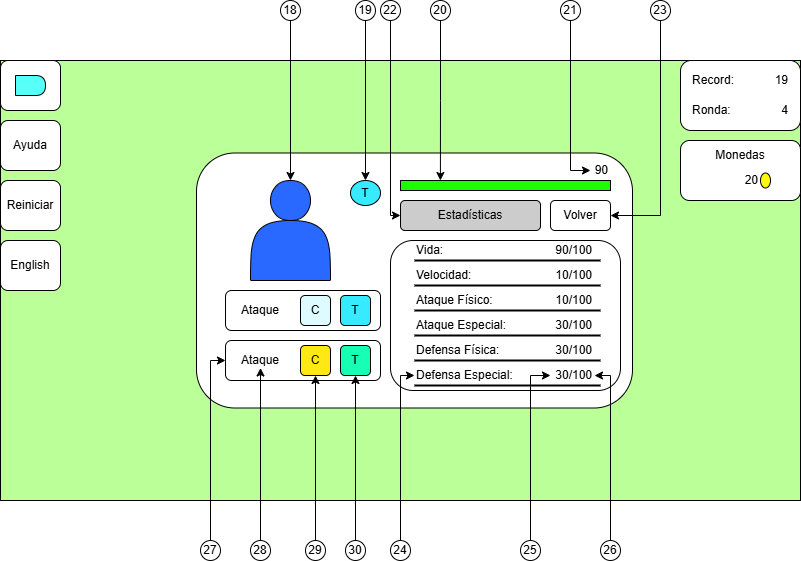

The diagram above was exported from draw.io. Its source (the exported page's mxGraphModel, read from the mxfile embedded in the PNG):
<mxGraphModel dx="1674" dy="746" grid="1" gridSize="10" guides="1" tooltips="1" connect="1" arrows="1" fold="1" page="1" pageScale="1" pageWidth="827" pageHeight="1169" math="0" shadow="0">
  <root>
    <mxCell id="0" />
    <mxCell id="1" parent="0" />
    <mxCell id="c8H7JrF5SumiA_Vo6Wky-1" value="" style="group" connectable="0" vertex="1" parent="1">
      <mxGeometry y="120" width="800" height="440" as="geometry" />
    </mxCell>
    <mxCell id="c8H7JrF5SumiA_Vo6Wky-2" value="" style="group" connectable="0" vertex="1" parent="c8H7JrF5SumiA_Vo6Wky-1">
      <mxGeometry width="800" height="440" as="geometry" />
    </mxCell>
    <mxCell id="c8H7JrF5SumiA_Vo6Wky-3" value="" style="group" connectable="0" vertex="1" parent="c8H7JrF5SumiA_Vo6Wky-2">
      <mxGeometry width="800" height="440" as="geometry" />
    </mxCell>
    <mxCell id="c8H7JrF5SumiA_Vo6Wky-4" value="" style="rounded=0;whiteSpace=wrap;html=1;fillColor=#BBFF99;container=0;" vertex="1" parent="c8H7JrF5SumiA_Vo6Wky-3">
      <mxGeometry width="800" height="440" as="geometry" />
    </mxCell>
    <mxCell id="c8H7JrF5SumiA_Vo6Wky-5" value="" style="rounded=1;whiteSpace=wrap;html=1;container=0;" vertex="1" parent="c8H7JrF5SumiA_Vo6Wky-3">
      <mxGeometry x="196" y="92.5" width="436" height="255" as="geometry" />
    </mxCell>
    <mxCell id="c8H7JrF5SumiA_Vo6Wky-6" value="" style="rounded=1;whiteSpace=wrap;html=1;" vertex="1" parent="c8H7JrF5SumiA_Vo6Wky-3">
      <mxGeometry width="60" height="50" as="geometry" />
    </mxCell>
    <mxCell id="c8H7JrF5SumiA_Vo6Wky-7" value="" style="shape=actor;whiteSpace=wrap;html=1;fillColor=#2969FF;" vertex="1" parent="c8H7JrF5SumiA_Vo6Wky-3">
      <mxGeometry x="250" y="120" width="80" height="100" as="geometry" />
    </mxCell>
    <mxCell id="c8H7JrF5SumiA_Vo6Wky-8" value="T" style="ellipse;whiteSpace=wrap;html=1;fillColor=#36EBFF;container=0;" vertex="1" parent="c8H7JrF5SumiA_Vo6Wky-3">
      <mxGeometry x="350" y="120" width="30" height="25" as="geometry" />
    </mxCell>
    <mxCell id="c8H7JrF5SumiA_Vo6Wky-9" value="" style="rounded=0;whiteSpace=wrap;html=1;fillColor=#1CFF03;container=0;" vertex="1" parent="c8H7JrF5SumiA_Vo6Wky-3">
      <mxGeometry x="400" y="120" width="210" height="10" as="geometry" />
    </mxCell>
    <mxCell id="c8H7JrF5SumiA_Vo6Wky-10" value="" style="group" connectable="0" vertex="1" parent="c8H7JrF5SumiA_Vo6Wky-3">
      <mxGeometry x="225" y="230" width="155" height="40" as="geometry" />
    </mxCell>
    <mxCell id="c8H7JrF5SumiA_Vo6Wky-11" value="" style="rounded=1;whiteSpace=wrap;html=1;" vertex="1" parent="c8H7JrF5SumiA_Vo6Wky-10">
      <mxGeometry width="155" height="40" as="geometry" />
    </mxCell>
    <mxCell id="c8H7JrF5SumiA_Vo6Wky-12" value="Ataque" style="text;html=1;align=center;verticalAlign=middle;whiteSpace=wrap;rounded=0;" vertex="1" parent="c8H7JrF5SumiA_Vo6Wky-10">
      <mxGeometry x="15" y="12.5" width="40" height="15" as="geometry" />
    </mxCell>
    <mxCell id="c8H7JrF5SumiA_Vo6Wky-13" value="T" style="rounded=1;whiteSpace=wrap;html=1;fillColor=#36EBFF;" vertex="1" parent="c8H7JrF5SumiA_Vo6Wky-10">
      <mxGeometry x="115" y="5" width="30" height="30" as="geometry" />
    </mxCell>
    <mxCell id="c8H7JrF5SumiA_Vo6Wky-14" value="C" style="rounded=1;whiteSpace=wrap;html=1;fillColor=#DEFCFF;" vertex="1" parent="c8H7JrF5SumiA_Vo6Wky-10">
      <mxGeometry x="75" y="5" width="30" height="30" as="geometry" />
    </mxCell>
    <mxCell id="c8H7JrF5SumiA_Vo6Wky-15" value="" style="group" connectable="0" vertex="1" parent="c8H7JrF5SumiA_Vo6Wky-3">
      <mxGeometry x="225" y="280" width="155" height="40" as="geometry" />
    </mxCell>
    <mxCell id="c8H7JrF5SumiA_Vo6Wky-16" value="" style="rounded=1;whiteSpace=wrap;html=1;" vertex="1" parent="c8H7JrF5SumiA_Vo6Wky-15">
      <mxGeometry width="155" height="40" as="geometry" />
    </mxCell>
    <mxCell id="c8H7JrF5SumiA_Vo6Wky-17" value="Ataque" style="text;html=1;align=center;verticalAlign=middle;whiteSpace=wrap;rounded=0;" vertex="1" parent="c8H7JrF5SumiA_Vo6Wky-15">
      <mxGeometry x="15" y="12.5" width="40" height="15" as="geometry" />
    </mxCell>
    <mxCell id="c8H7JrF5SumiA_Vo6Wky-18" value="T" style="rounded=1;whiteSpace=wrap;html=1;fillColor=#17FFB2;" vertex="1" parent="c8H7JrF5SumiA_Vo6Wky-15">
      <mxGeometry x="115" y="5" width="30" height="30" as="geometry" />
    </mxCell>
    <mxCell id="c8H7JrF5SumiA_Vo6Wky-19" value="C" style="rounded=1;whiteSpace=wrap;html=1;fillColor=#FFE814;" vertex="1" parent="c8H7JrF5SumiA_Vo6Wky-15">
      <mxGeometry x="75" y="5" width="30" height="30" as="geometry" />
    </mxCell>
    <mxCell id="c8H7JrF5SumiA_Vo6Wky-20" value="" style="rounded=1;whiteSpace=wrap;html=1;" vertex="1" parent="c8H7JrF5SumiA_Vo6Wky-3">
      <mxGeometry x="390" y="180" width="230" height="150" as="geometry" />
    </mxCell>
    <mxCell id="c8H7JrF5SumiA_Vo6Wky-21" value="Estadísticas" style="rounded=1;whiteSpace=wrap;html=1;fillColor=#CCCCCC;" vertex="1" parent="c8H7JrF5SumiA_Vo6Wky-3">
      <mxGeometry x="400" y="140" width="140" height="30" as="geometry" />
    </mxCell>
    <mxCell id="c8H7JrF5SumiA_Vo6Wky-22" value="Volver" style="rounded=1;whiteSpace=wrap;html=1;" vertex="1" parent="c8H7JrF5SumiA_Vo6Wky-3">
      <mxGeometry x="550" y="140" width="60" height="30" as="geometry" />
    </mxCell>
    <mxCell id="c8H7JrF5SumiA_Vo6Wky-23" value="" style="shape=delay;whiteSpace=wrap;html=1;fillColor=#57FFF9;" vertex="1" parent="c8H7JrF5SumiA_Vo6Wky-3">
      <mxGeometry x="15" y="15" width="30" height="20" as="geometry" />
    </mxCell>
    <mxCell id="c8H7JrF5SumiA_Vo6Wky-24" value="" style="group" connectable="0" vertex="1" parent="c8H7JrF5SumiA_Vo6Wky-3">
      <mxGeometry x="414" y="205" width="196" height="25" as="geometry" />
    </mxCell>
    <mxCell id="c8H7JrF5SumiA_Vo6Wky-25" value="Velocidad:" style="text;html=1;align=left;verticalAlign=middle;whiteSpace=wrap;rounded=0;" vertex="1" parent="c8H7JrF5SumiA_Vo6Wky-24">
      <mxGeometry width="116" height="20" as="geometry" />
    </mxCell>
    <mxCell id="c8H7JrF5SumiA_Vo6Wky-26" value="10/100" style="text;html=1;align=right;verticalAlign=middle;whiteSpace=wrap;rounded=0;" vertex="1" parent="c8H7JrF5SumiA_Vo6Wky-24">
      <mxGeometry x="126" width="54" height="20" as="geometry" />
    </mxCell>
    <mxCell id="c8H7JrF5SumiA_Vo6Wky-27" value="" style="line;strokeWidth=2;html=1;" vertex="1" parent="c8H7JrF5SumiA_Vo6Wky-24">
      <mxGeometry y="15" width="186" height="10" as="geometry" />
    </mxCell>
    <mxCell id="c8H7JrF5SumiA_Vo6Wky-28" value="" style="group" connectable="0" vertex="1" parent="c8H7JrF5SumiA_Vo6Wky-24">
      <mxGeometry y="-25" width="196" height="25" as="geometry" />
    </mxCell>
    <mxCell id="c8H7JrF5SumiA_Vo6Wky-29" value="Vida:" style="text;html=1;align=left;verticalAlign=middle;whiteSpace=wrap;rounded=0;" vertex="1" parent="c8H7JrF5SumiA_Vo6Wky-28">
      <mxGeometry width="116" height="20" as="geometry" />
    </mxCell>
    <mxCell id="c8H7JrF5SumiA_Vo6Wky-30" value="90/100" style="text;html=1;align=right;verticalAlign=middle;whiteSpace=wrap;rounded=0;" vertex="1" parent="c8H7JrF5SumiA_Vo6Wky-28">
      <mxGeometry x="126" width="54" height="20" as="geometry" />
    </mxCell>
    <mxCell id="c8H7JrF5SumiA_Vo6Wky-31" value="" style="line;strokeWidth=2;html=1;" vertex="1" parent="c8H7JrF5SumiA_Vo6Wky-28">
      <mxGeometry y="15" width="186" height="10" as="geometry" />
    </mxCell>
    <mxCell id="c8H7JrF5SumiA_Vo6Wky-32" value="" style="group" connectable="0" vertex="1" parent="c8H7JrF5SumiA_Vo6Wky-3">
      <mxGeometry x="414" y="305" width="196" height="25" as="geometry" />
    </mxCell>
    <mxCell id="c8H7JrF5SumiA_Vo6Wky-33" value="Defensa Especial:" style="text;html=1;align=left;verticalAlign=middle;whiteSpace=wrap;rounded=0;" vertex="1" parent="c8H7JrF5SumiA_Vo6Wky-32">
      <mxGeometry width="116" height="20" as="geometry" />
    </mxCell>
    <mxCell id="c8H7JrF5SumiA_Vo6Wky-34" value="30/100" style="text;html=1;align=right;verticalAlign=middle;whiteSpace=wrap;rounded=0;" vertex="1" parent="c8H7JrF5SumiA_Vo6Wky-32">
      <mxGeometry x="126" width="54" height="20" as="geometry" />
    </mxCell>
    <mxCell id="c8H7JrF5SumiA_Vo6Wky-35" value="" style="line;strokeWidth=2;html=1;" vertex="1" parent="c8H7JrF5SumiA_Vo6Wky-32">
      <mxGeometry y="15" width="186" height="10" as="geometry" />
    </mxCell>
    <mxCell id="c8H7JrF5SumiA_Vo6Wky-36" value="90" style="text;html=1;align=right;verticalAlign=middle;whiteSpace=wrap;rounded=0;" vertex="1" parent="c8H7JrF5SumiA_Vo6Wky-3">
      <mxGeometry x="580" y="100" width="30" height="20" as="geometry" />
    </mxCell>
    <mxCell id="c8H7JrF5SumiA_Vo6Wky-37" value="Ayuda" style="rounded=1;whiteSpace=wrap;html=1;" vertex="1" parent="c8H7JrF5SumiA_Vo6Wky-3">
      <mxGeometry y="60" width="60" height="50" as="geometry" />
    </mxCell>
    <mxCell id="c8H7JrF5SumiA_Vo6Wky-38" value="" style="group" connectable="0" vertex="1" parent="c8H7JrF5SumiA_Vo6Wky-3">
      <mxGeometry x="680" width="120" height="70" as="geometry" />
    </mxCell>
    <mxCell id="c8H7JrF5SumiA_Vo6Wky-39" value="" style="rounded=1;whiteSpace=wrap;html=1;" vertex="1" parent="c8H7JrF5SumiA_Vo6Wky-38">
      <mxGeometry width="120" height="70" as="geometry" />
    </mxCell>
    <mxCell id="c8H7JrF5SumiA_Vo6Wky-40" value="Record:" style="text;html=1;align=left;verticalAlign=middle;whiteSpace=wrap;rounded=0;" vertex="1" parent="c8H7JrF5SumiA_Vo6Wky-38">
      <mxGeometry x="10" y="5" width="60" height="30" as="geometry" />
    </mxCell>
    <mxCell id="c8H7JrF5SumiA_Vo6Wky-41" value="19" style="text;html=1;align=right;verticalAlign=middle;whiteSpace=wrap;rounded=0;" vertex="1" parent="c8H7JrF5SumiA_Vo6Wky-38">
      <mxGeometry x="80" y="5" width="30" height="30" as="geometry" />
    </mxCell>
    <mxCell id="c8H7JrF5SumiA_Vo6Wky-42" value="Ronda:" style="text;html=1;align=left;verticalAlign=middle;whiteSpace=wrap;rounded=0;" vertex="1" parent="c8H7JrF5SumiA_Vo6Wky-38">
      <mxGeometry x="10" y="35" width="60" height="30" as="geometry" />
    </mxCell>
    <mxCell id="c8H7JrF5SumiA_Vo6Wky-43" value="4" style="text;html=1;align=right;verticalAlign=middle;whiteSpace=wrap;rounded=0;" vertex="1" parent="c8H7JrF5SumiA_Vo6Wky-38">
      <mxGeometry x="80" y="35" width="30" height="30" as="geometry" />
    </mxCell>
    <mxCell id="c8H7JrF5SumiA_Vo6Wky-44" value="Reiniciar" style="rounded=1;whiteSpace=wrap;html=1;" vertex="1" parent="c8H7JrF5SumiA_Vo6Wky-3">
      <mxGeometry y="120" width="60" height="50" as="geometry" />
    </mxCell>
    <mxCell id="c8H7JrF5SumiA_Vo6Wky-45" value="" style="group" connectable="0" vertex="1" parent="c8H7JrF5SumiA_Vo6Wky-3">
      <mxGeometry x="680" y="80" width="120" height="60" as="geometry" />
    </mxCell>
    <mxCell id="c8H7JrF5SumiA_Vo6Wky-46" value="" style="rounded=1;whiteSpace=wrap;html=1;" vertex="1" parent="c8H7JrF5SumiA_Vo6Wky-45">
      <mxGeometry width="120" height="60" as="geometry" />
    </mxCell>
    <mxCell id="c8H7JrF5SumiA_Vo6Wky-47" value="Monedas" style="text;html=1;align=center;verticalAlign=middle;whiteSpace=wrap;rounded=0;" vertex="1" parent="c8H7JrF5SumiA_Vo6Wky-45">
      <mxGeometry x="30" width="60" height="30" as="geometry" />
    </mxCell>
    <mxCell id="c8H7JrF5SumiA_Vo6Wky-48" value="20" style="text;html=1;align=right;verticalAlign=middle;whiteSpace=wrap;rounded=0;" vertex="1" parent="c8H7JrF5SumiA_Vo6Wky-45">
      <mxGeometry x="30" y="30" width="50" height="20" as="geometry" />
    </mxCell>
    <mxCell id="c8H7JrF5SumiA_Vo6Wky-49" value="" style="ellipse;whiteSpace=wrap;html=1;fillColor=#FFF714;" vertex="1" parent="c8H7JrF5SumiA_Vo6Wky-45">
      <mxGeometry x="80" y="32.5" width="10" height="15" as="geometry" />
    </mxCell>
    <mxCell id="c8H7JrF5SumiA_Vo6Wky-50" value="" style="group" connectable="0" vertex="1" parent="c8H7JrF5SumiA_Vo6Wky-2">
      <mxGeometry x="414" y="255" width="196" height="25" as="geometry" />
    </mxCell>
    <mxCell id="c8H7JrF5SumiA_Vo6Wky-51" value="Ataque Especial:" style="text;html=1;align=left;verticalAlign=middle;whiteSpace=wrap;rounded=0;" vertex="1" parent="c8H7JrF5SumiA_Vo6Wky-50">
      <mxGeometry width="116" height="20" as="geometry" />
    </mxCell>
    <mxCell id="c8H7JrF5SumiA_Vo6Wky-52" value="30/100" style="text;html=1;align=right;verticalAlign=middle;whiteSpace=wrap;rounded=0;" vertex="1" parent="c8H7JrF5SumiA_Vo6Wky-50">
      <mxGeometry x="126" width="54" height="20" as="geometry" />
    </mxCell>
    <mxCell id="c8H7JrF5SumiA_Vo6Wky-53" value="" style="line;strokeWidth=2;html=1;" vertex="1" parent="c8H7JrF5SumiA_Vo6Wky-50">
      <mxGeometry y="15" width="186" height="10" as="geometry" />
    </mxCell>
    <mxCell id="c8H7JrF5SumiA_Vo6Wky-54" value="" style="group" connectable="0" vertex="1" parent="c8H7JrF5SumiA_Vo6Wky-50">
      <mxGeometry y="-25" width="196" height="25" as="geometry" />
    </mxCell>
    <mxCell id="c8H7JrF5SumiA_Vo6Wky-55" value="Ataque Físico:" style="text;html=1;align=left;verticalAlign=middle;whiteSpace=wrap;rounded=0;" vertex="1" parent="c8H7JrF5SumiA_Vo6Wky-54">
      <mxGeometry width="116" height="20" as="geometry" />
    </mxCell>
    <mxCell id="c8H7JrF5SumiA_Vo6Wky-56" value="10/100" style="text;html=1;align=right;verticalAlign=middle;whiteSpace=wrap;rounded=0;" vertex="1" parent="c8H7JrF5SumiA_Vo6Wky-54">
      <mxGeometry x="126" width="54" height="20" as="geometry" />
    </mxCell>
    <mxCell id="c8H7JrF5SumiA_Vo6Wky-57" value="" style="line;strokeWidth=2;html=1;" vertex="1" parent="c8H7JrF5SumiA_Vo6Wky-54">
      <mxGeometry y="15" width="186" height="10" as="geometry" />
    </mxCell>
    <mxCell id="c8H7JrF5SumiA_Vo6Wky-58" value="" style="group" connectable="0" vertex="1" parent="c8H7JrF5SumiA_Vo6Wky-2">
      <mxGeometry x="414" y="280" width="196" height="25" as="geometry" />
    </mxCell>
    <mxCell id="c8H7JrF5SumiA_Vo6Wky-59" value="Defensa Física:" style="text;html=1;align=left;verticalAlign=middle;whiteSpace=wrap;rounded=0;" vertex="1" parent="c8H7JrF5SumiA_Vo6Wky-58">
      <mxGeometry width="116" height="20" as="geometry" />
    </mxCell>
    <mxCell id="c8H7JrF5SumiA_Vo6Wky-60" value="30/100" style="text;html=1;align=right;verticalAlign=middle;whiteSpace=wrap;rounded=0;" vertex="1" parent="c8H7JrF5SumiA_Vo6Wky-58">
      <mxGeometry x="126" width="54" height="20" as="geometry" />
    </mxCell>
    <mxCell id="c8H7JrF5SumiA_Vo6Wky-61" value="" style="line;strokeWidth=2;html=1;" vertex="1" parent="c8H7JrF5SumiA_Vo6Wky-58">
      <mxGeometry y="15" width="186" height="10" as="geometry" />
    </mxCell>
    <mxCell id="c8H7JrF5SumiA_Vo6Wky-62" value="English" style="rounded=1;whiteSpace=wrap;html=1;" vertex="1" parent="c8H7JrF5SumiA_Vo6Wky-1">
      <mxGeometry y="180" width="60" height="50" as="geometry" />
    </mxCell>
    <mxCell id="rpXMaFSrSHhawCG5qvrH-2" style="edgeStyle=orthogonalEdgeStyle;rounded=0;orthogonalLoop=1;jettySize=auto;html=1;entryX=0.5;entryY=0;entryDx=0;entryDy=0;" edge="1" parent="1" source="rpXMaFSrSHhawCG5qvrH-1" target="c8H7JrF5SumiA_Vo6Wky-7">
      <mxGeometry relative="1" as="geometry" />
    </mxCell>
    <mxCell id="rpXMaFSrSHhawCG5qvrH-1" value="18" style="ellipse;whiteSpace=wrap;html=1;aspect=fixed;" vertex="1" parent="1">
      <mxGeometry x="280" y="60" width="20" height="20" as="geometry" />
    </mxCell>
    <mxCell id="JmqYNHwU7kEIVVAE-kpi-2" style="edgeStyle=orthogonalEdgeStyle;rounded=0;orthogonalLoop=1;jettySize=auto;html=1;entryX=0.5;entryY=0;entryDx=0;entryDy=0;" edge="1" parent="1" source="JmqYNHwU7kEIVVAE-kpi-1" target="c8H7JrF5SumiA_Vo6Wky-8">
      <mxGeometry relative="1" as="geometry" />
    </mxCell>
    <mxCell id="JmqYNHwU7kEIVVAE-kpi-1" value="19" style="ellipse;whiteSpace=wrap;html=1;aspect=fixed;" vertex="1" parent="1">
      <mxGeometry x="355" y="60" width="20" height="20" as="geometry" />
    </mxCell>
    <mxCell id="JmqYNHwU7kEIVVAE-kpi-4" style="edgeStyle=orthogonalEdgeStyle;rounded=0;orthogonalLoop=1;jettySize=auto;html=1;entryX=0.19;entryY=0;entryDx=0;entryDy=0;entryPerimeter=0;" edge="1" parent="1" source="JmqYNHwU7kEIVVAE-kpi-3" target="c8H7JrF5SumiA_Vo6Wky-9">
      <mxGeometry relative="1" as="geometry">
        <Array as="points" />
      </mxGeometry>
    </mxCell>
    <mxCell id="JmqYNHwU7kEIVVAE-kpi-3" value="20" style="ellipse;whiteSpace=wrap;html=1;aspect=fixed;" vertex="1" parent="1">
      <mxGeometry x="430" y="60" width="20" height="20" as="geometry" />
    </mxCell>
    <mxCell id="JmqYNHwU7kEIVVAE-kpi-8" style="edgeStyle=orthogonalEdgeStyle;rounded=0;orthogonalLoop=1;jettySize=auto;html=1;" edge="1" parent="1" source="JmqYNHwU7kEIVVAE-kpi-7">
      <mxGeometry relative="1" as="geometry">
        <mxPoint x="590" y="230" as="targetPoint" />
        <Array as="points">
          <mxPoint x="570" y="230" />
        </Array>
      </mxGeometry>
    </mxCell>
    <mxCell id="JmqYNHwU7kEIVVAE-kpi-7" value="21" style="ellipse;whiteSpace=wrap;html=1;aspect=fixed;" vertex="1" parent="1">
      <mxGeometry x="560" y="60" width="20" height="20" as="geometry" />
    </mxCell>
    <mxCell id="JmqYNHwU7kEIVVAE-kpi-11" style="edgeStyle=orthogonalEdgeStyle;rounded=0;orthogonalLoop=1;jettySize=auto;html=1;entryX=0;entryY=0.5;entryDx=0;entryDy=0;" edge="1" parent="1" source="JmqYNHwU7kEIVVAE-kpi-10" target="c8H7JrF5SumiA_Vo6Wky-21">
      <mxGeometry relative="1" as="geometry">
        <Array as="points">
          <mxPoint x="390" y="275" />
        </Array>
      </mxGeometry>
    </mxCell>
    <mxCell id="JmqYNHwU7kEIVVAE-kpi-10" value="22" style="ellipse;whiteSpace=wrap;html=1;aspect=fixed;" vertex="1" parent="1">
      <mxGeometry x="380" y="60" width="20" height="20" as="geometry" />
    </mxCell>
    <mxCell id="JmqYNHwU7kEIVVAE-kpi-13" style="edgeStyle=orthogonalEdgeStyle;rounded=0;orthogonalLoop=1;jettySize=auto;html=1;entryX=1;entryY=0.5;entryDx=0;entryDy=0;" edge="1" parent="1" source="JmqYNHwU7kEIVVAE-kpi-12" target="c8H7JrF5SumiA_Vo6Wky-22">
      <mxGeometry relative="1" as="geometry">
        <Array as="points">
          <mxPoint x="660" y="275" />
        </Array>
      </mxGeometry>
    </mxCell>
    <mxCell id="JmqYNHwU7kEIVVAE-kpi-12" value="23" style="ellipse;whiteSpace=wrap;html=1;aspect=fixed;" vertex="1" parent="1">
      <mxGeometry x="650" y="60" width="20" height="20" as="geometry" />
    </mxCell>
    <mxCell id="JmqYNHwU7kEIVVAE-kpi-16" style="edgeStyle=orthogonalEdgeStyle;rounded=0;orthogonalLoop=1;jettySize=auto;html=1;entryX=0;entryY=0.5;entryDx=0;entryDy=0;" edge="1" parent="1" source="JmqYNHwU7kEIVVAE-kpi-14" target="c8H7JrF5SumiA_Vo6Wky-33">
      <mxGeometry relative="1" as="geometry">
        <Array as="points">
          <mxPoint x="400" y="435" />
        </Array>
      </mxGeometry>
    </mxCell>
    <mxCell id="JmqYNHwU7kEIVVAE-kpi-14" value="24" style="ellipse;whiteSpace=wrap;html=1;aspect=fixed;" vertex="1" parent="1">
      <mxGeometry x="390" y="600" width="20" height="20" as="geometry" />
    </mxCell>
    <mxCell id="JmqYNHwU7kEIVVAE-kpi-21" style="edgeStyle=orthogonalEdgeStyle;rounded=0;orthogonalLoop=1;jettySize=auto;html=1;entryX=0.185;entryY=0.5;entryDx=0;entryDy=0;entryPerimeter=0;" edge="1" parent="1" source="JmqYNHwU7kEIVVAE-kpi-20" target="c8H7JrF5SumiA_Vo6Wky-34">
      <mxGeometry relative="1" as="geometry">
        <Array as="points">
          <mxPoint x="530" y="435" />
        </Array>
      </mxGeometry>
    </mxCell>
    <mxCell id="JmqYNHwU7kEIVVAE-kpi-20" value="25" style="ellipse;whiteSpace=wrap;html=1;aspect=fixed;" vertex="1" parent="1">
      <mxGeometry x="520" y="600" width="20" height="20" as="geometry" />
    </mxCell>
    <mxCell id="JmqYNHwU7kEIVVAE-kpi-22" value="26" style="ellipse;whiteSpace=wrap;html=1;aspect=fixed;" vertex="1" parent="1">
      <mxGeometry x="600" y="600" width="20" height="20" as="geometry" />
    </mxCell>
    <mxCell id="JmqYNHwU7kEIVVAE-kpi-23" style="edgeStyle=orthogonalEdgeStyle;rounded=0;orthogonalLoop=1;jettySize=auto;html=1;entryX=1;entryY=0.5;entryDx=0;entryDy=0;" edge="1" parent="1" source="JmqYNHwU7kEIVVAE-kpi-22" target="c8H7JrF5SumiA_Vo6Wky-34">
      <mxGeometry relative="1" as="geometry">
        <mxPoint x="600" y="440" as="targetPoint" />
        <Array as="points">
          <mxPoint x="610" y="435" />
        </Array>
      </mxGeometry>
    </mxCell>
    <mxCell id="JmqYNHwU7kEIVVAE-kpi-25" style="edgeStyle=orthogonalEdgeStyle;rounded=0;orthogonalLoop=1;jettySize=auto;html=1;entryX=0.5;entryY=1;entryDx=0;entryDy=0;" edge="1" parent="1" source="JmqYNHwU7kEIVVAE-kpi-24" target="c8H7JrF5SumiA_Vo6Wky-18">
      <mxGeometry relative="1" as="geometry" />
    </mxCell>
    <mxCell id="JmqYNHwU7kEIVVAE-kpi-24" value="30" style="ellipse;whiteSpace=wrap;html=1;aspect=fixed;" vertex="1" parent="1">
      <mxGeometry x="345" y="600" width="20" height="20" as="geometry" />
    </mxCell>
    <mxCell id="JmqYNHwU7kEIVVAE-kpi-27" style="edgeStyle=orthogonalEdgeStyle;rounded=0;orthogonalLoop=1;jettySize=auto;html=1;entryX=0.5;entryY=1;entryDx=0;entryDy=0;" edge="1" parent="1" source="JmqYNHwU7kEIVVAE-kpi-26" target="c8H7JrF5SumiA_Vo6Wky-19">
      <mxGeometry relative="1" as="geometry" />
    </mxCell>
    <mxCell id="JmqYNHwU7kEIVVAE-kpi-26" value="29" style="ellipse;whiteSpace=wrap;html=1;aspect=fixed;" vertex="1" parent="1">
      <mxGeometry x="305" y="600" width="20" height="20" as="geometry" />
    </mxCell>
    <mxCell id="JmqYNHwU7kEIVVAE-kpi-29" style="edgeStyle=orthogonalEdgeStyle;rounded=0;orthogonalLoop=1;jettySize=auto;html=1;entryX=0.5;entryY=1;entryDx=0;entryDy=0;" edge="1" parent="1" source="JmqYNHwU7kEIVVAE-kpi-28" target="c8H7JrF5SumiA_Vo6Wky-17">
      <mxGeometry relative="1" as="geometry" />
    </mxCell>
    <mxCell id="JmqYNHwU7kEIVVAE-kpi-28" value="28" style="ellipse;whiteSpace=wrap;html=1;aspect=fixed;" vertex="1" parent="1">
      <mxGeometry x="250" y="600" width="20" height="20" as="geometry" />
    </mxCell>
    <mxCell id="JmqYNHwU7kEIVVAE-kpi-33" style="edgeStyle=orthogonalEdgeStyle;rounded=0;orthogonalLoop=1;jettySize=auto;html=1;entryX=0;entryY=0.5;entryDx=0;entryDy=0;" edge="1" parent="1" source="JmqYNHwU7kEIVVAE-kpi-32" target="c8H7JrF5SumiA_Vo6Wky-16">
      <mxGeometry relative="1" as="geometry">
        <Array as="points">
          <mxPoint x="210" y="420" />
        </Array>
      </mxGeometry>
    </mxCell>
    <mxCell id="JmqYNHwU7kEIVVAE-kpi-32" value="27" style="ellipse;whiteSpace=wrap;html=1;aspect=fixed;" vertex="1" parent="1">
      <mxGeometry x="200" y="600" width="20" height="20" as="geometry" />
    </mxCell>
  </root>
</mxGraphModel>